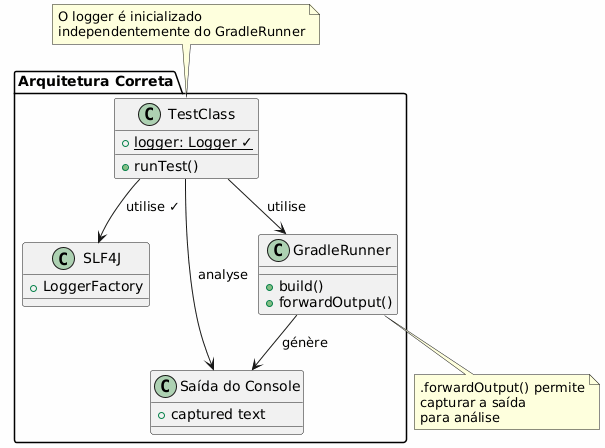

The diagram above was rendered by PlantUML. Its source (embedded in the PNG):
@startuml

skinparam backgroundColor #FEFEFE
skinparam componentStyle rectangle

package "Arquitetura Correta" {
    class TestClass {
        + {static} logger: Logger ✓
        + runTest()
    }

    class SLF4J {
        + LoggerFactory
    }

    class GradleRunner {
        + build()
        + forwardOutput()
    }

    class "Saída do Console" as Output {
        + captured text
    }

    TestClass --> SLF4J : utilise ✓
    TestClass --> GradleRunner : utilise
    GradleRunner --> Output : génère
    TestClass --> Output : analyse
}

note top of TestClass
O logger é inicializado
independentemente do GradleRunner
end note

note bottom of GradleRunner
.forwardOutput() permite
capturar a saída
para análise
end note

@enduml